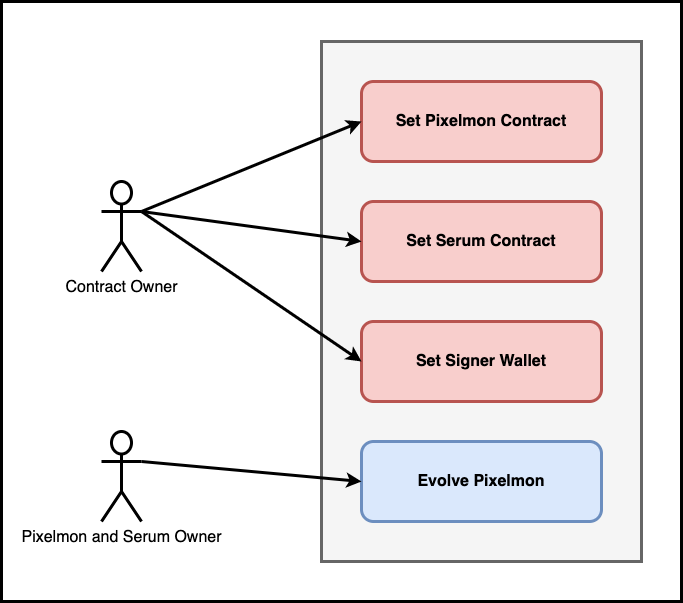

The diagram above was exported from draw.io. Its source (the exported page's mxGraphModel, read from the mxfile embedded in the PNG):
<mxGraphModel dx="1434" dy="752" grid="1" gridSize="10" guides="1" tooltips="1" connect="1" arrows="1" fold="1" page="1" pageScale="1" pageWidth="827" pageHeight="1169" math="0" shadow="0">
  <root>
    <mxCell id="0" />
    <mxCell id="1" parent="0" />
    <mxCell id="OaHCU0kyYKVW76iHhnfp-1" value="" style="rounded=0;whiteSpace=wrap;html=1;strokeWidth=3;" vertex="1" parent="1">
      <mxGeometry x="80" y="40" width="680" height="600" as="geometry" />
    </mxCell>
    <mxCell id="OaHCU0kyYKVW76iHhnfp-3" value="" style="rounded=0;whiteSpace=wrap;html=1;fillColor=#f5f5f5;strokeWidth=3;strokeColor=#666666;fontColor=#333333;" vertex="1" parent="1">
      <mxGeometry x="400" y="80" width="320" height="520" as="geometry" />
    </mxCell>
    <mxCell id="OaHCU0kyYKVW76iHhnfp-4" value="&lt;font style=&quot;font-size: 16px;&quot;&gt;&lt;b&gt;Set Pixelmon Contract&lt;/b&gt;&lt;/font&gt;" style="rounded=1;whiteSpace=wrap;html=1;strokeWidth=3;fillColor=#f8cecc;strokeColor=#b85450;" vertex="1" parent="1">
      <mxGeometry x="440" y="120" width="240" height="80" as="geometry" />
    </mxCell>
    <mxCell id="OaHCU0kyYKVW76iHhnfp-5" value="&lt;font style=&quot;font-size: 16px;&quot;&gt;&lt;b&gt;Set Serum Contract&lt;/b&gt;&lt;/font&gt;" style="rounded=1;whiteSpace=wrap;html=1;strokeWidth=3;fillColor=#f8cecc;strokeColor=#b85450;" vertex="1" parent="1">
      <mxGeometry x="440" y="240" width="240" height="80" as="geometry" />
    </mxCell>
    <mxCell id="OaHCU0kyYKVW76iHhnfp-6" value="&lt;font style=&quot;font-size: 16px;&quot;&gt;&lt;b&gt;Evolve Pixelmon&lt;/b&gt;&lt;/font&gt;" style="rounded=1;whiteSpace=wrap;html=1;strokeWidth=3;fillColor=#dae8fc;strokeColor=#6c8ebf;" vertex="1" parent="1">
      <mxGeometry x="440" y="480" width="240" height="80" as="geometry" />
    </mxCell>
    <mxCell id="OaHCU0kyYKVW76iHhnfp-7" value="&lt;span style=&quot;font-size: 16px;&quot;&gt;&lt;b&gt;Set Signer Wallet&lt;/b&gt;&lt;/span&gt;" style="rounded=1;whiteSpace=wrap;html=1;strokeWidth=3;fillColor=#f8cecc;strokeColor=#b85450;" vertex="1" parent="1">
      <mxGeometry x="440" y="360" width="240" height="80" as="geometry" />
    </mxCell>
    <mxCell id="OaHCU0kyYKVW76iHhnfp-8" value="Contract Owner" style="shape=umlActor;verticalLabelPosition=bottom;verticalAlign=top;html=1;outlineConnect=0;strokeWidth=3;fontSize=16;fillColor=default;" vertex="1" parent="1">
      <mxGeometry x="180" y="220" width="40" height="90" as="geometry" />
    </mxCell>
    <mxCell id="OaHCU0kyYKVW76iHhnfp-9" value="Pixelmon and Serum Owner" style="shape=umlActor;verticalLabelPosition=bottom;verticalAlign=top;html=1;outlineConnect=0;strokeWidth=3;fontSize=16;fillColor=default;" vertex="1" parent="1">
      <mxGeometry x="180" y="470" width="40" height="90" as="geometry" />
    </mxCell>
    <mxCell id="OaHCU0kyYKVW76iHhnfp-12" value="" style="endArrow=classic;html=1;rounded=0;fontSize=16;strokeWidth=3;exitX=1;exitY=0.3333333333333333;exitDx=0;exitDy=0;exitPerimeter=0;entryX=0;entryY=0.5;entryDx=0;entryDy=0;" edge="1" parent="1" source="OaHCU0kyYKVW76iHhnfp-8" target="OaHCU0kyYKVW76iHhnfp-4">
      <mxGeometry width="50" height="50" relative="1" as="geometry">
        <mxPoint x="260" y="290" as="sourcePoint" />
        <mxPoint x="310" y="240" as="targetPoint" />
      </mxGeometry>
    </mxCell>
    <mxCell id="OaHCU0kyYKVW76iHhnfp-13" value="" style="endArrow=classic;html=1;rounded=0;strokeWidth=3;fontSize=16;entryX=0;entryY=0.5;entryDx=0;entryDy=0;" edge="1" parent="1" target="OaHCU0kyYKVW76iHhnfp-5">
      <mxGeometry width="50" height="50" relative="1" as="geometry">
        <mxPoint x="220" y="250" as="sourcePoint" />
        <mxPoint x="360" y="360" as="targetPoint" />
      </mxGeometry>
    </mxCell>
    <mxCell id="OaHCU0kyYKVW76iHhnfp-14" value="" style="endArrow=classic;html=1;rounded=0;strokeWidth=3;fontSize=16;entryX=0;entryY=0.5;entryDx=0;entryDy=0;" edge="1" parent="1" target="OaHCU0kyYKVW76iHhnfp-7">
      <mxGeometry width="50" height="50" relative="1" as="geometry">
        <mxPoint x="220" y="250" as="sourcePoint" />
        <mxPoint x="370" y="380" as="targetPoint" />
      </mxGeometry>
    </mxCell>
    <mxCell id="OaHCU0kyYKVW76iHhnfp-15" value="" style="endArrow=classic;html=1;rounded=0;strokeWidth=3;fontSize=16;exitX=1;exitY=0.3333333333333333;exitDx=0;exitDy=0;exitPerimeter=0;entryX=0;entryY=0.5;entryDx=0;entryDy=0;" edge="1" parent="1" source="OaHCU0kyYKVW76iHhnfp-9" target="OaHCU0kyYKVW76iHhnfp-6">
      <mxGeometry width="50" height="50" relative="1" as="geometry">
        <mxPoint x="310" y="520" as="sourcePoint" />
        <mxPoint x="360" y="470" as="targetPoint" />
      </mxGeometry>
    </mxCell>
  </root>
</mxGraphModel>